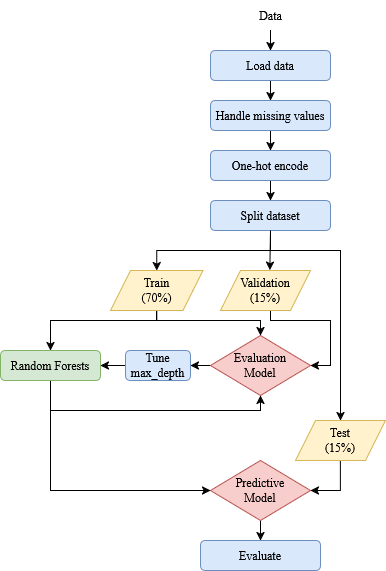

The diagram above was exported from draw.io. Its source (the exported page's mxGraphModel, read from the mxfile embedded in the PNG):
<mxGraphModel dx="1182" dy="634" grid="1" gridSize="10" guides="1" tooltips="1" connect="1" arrows="1" fold="1" page="1" pageScale="1" pageWidth="850" pageHeight="1100" math="0" shadow="0">
  <root>
    <mxCell id="0" />
    <mxCell id="1" parent="0" />
    <mxCell id="eR1JTm8Lbwe1bXGC8XO0-9" style="edgeStyle=orthogonalEdgeStyle;rounded=0;orthogonalLoop=1;jettySize=auto;html=1;entryX=0.5;entryY=0;entryDx=0;entryDy=0;fontSize=12;" edge="1" parent="1" source="eR1JTm8Lbwe1bXGC8XO0-4" target="eR1JTm8Lbwe1bXGC8XO0-5">
      <mxGeometry relative="1" as="geometry" />
    </mxCell>
    <mxCell id="eR1JTm8Lbwe1bXGC8XO0-4" value="&lt;font face=&quot;Times New Roman&quot;&gt;Data&lt;/font&gt;" style="text;html=1;align=center;verticalAlign=middle;resizable=0;points=[];autosize=1;strokeColor=none;fillColor=none;fontSize=12;" vertex="1" parent="1">
      <mxGeometry x="415" y="220" width="50" height="30" as="geometry" />
    </mxCell>
    <mxCell id="eR1JTm8Lbwe1bXGC8XO0-10" style="edgeStyle=orthogonalEdgeStyle;rounded=0;orthogonalLoop=1;jettySize=auto;html=1;exitX=0.5;exitY=1;exitDx=0;exitDy=0;entryX=0.5;entryY=0;entryDx=0;entryDy=0;fontSize=12;" edge="1" parent="1" source="eR1JTm8Lbwe1bXGC8XO0-5" target="eR1JTm8Lbwe1bXGC8XO0-8">
      <mxGeometry relative="1" as="geometry" />
    </mxCell>
    <mxCell id="eR1JTm8Lbwe1bXGC8XO0-5" value="&lt;font face=&quot;Times New Roman&quot;&gt;Load data&lt;/font&gt;" style="rounded=1;whiteSpace=wrap;html=1;fillColor=#dae8fc;strokeColor=#6c8ebf;fontSize=12;" vertex="1" parent="1">
      <mxGeometry x="380" y="270" width="120" height="30" as="geometry" />
    </mxCell>
    <mxCell id="eR1JTm8Lbwe1bXGC8XO0-12" style="edgeStyle=orthogonalEdgeStyle;rounded=0;orthogonalLoop=1;jettySize=auto;html=1;exitX=0.5;exitY=1;exitDx=0;exitDy=0;entryX=0.5;entryY=0;entryDx=0;entryDy=0;fontSize=12;" edge="1" parent="1" source="eR1JTm8Lbwe1bXGC8XO0-6" target="eR1JTm8Lbwe1bXGC8XO0-7">
      <mxGeometry relative="1" as="geometry" />
    </mxCell>
    <mxCell id="eR1JTm8Lbwe1bXGC8XO0-6" value="&lt;font face=&quot;Times New Roman&quot;&gt;One-hot encode&lt;/font&gt;" style="rounded=1;whiteSpace=wrap;html=1;fillColor=#dae8fc;strokeColor=#6c8ebf;fontSize=12;" vertex="1" parent="1">
      <mxGeometry x="380" y="370" width="120" height="30" as="geometry" />
    </mxCell>
    <mxCell id="eR1JTm8Lbwe1bXGC8XO0-70" style="edgeStyle=orthogonalEdgeStyle;rounded=0;orthogonalLoop=1;jettySize=auto;html=1;exitX=0.5;exitY=1;exitDx=0;exitDy=0;entryX=0.5;entryY=0;entryDx=0;entryDy=0;fontSize=12;" edge="1" parent="1" source="eR1JTm8Lbwe1bXGC8XO0-7" target="eR1JTm8Lbwe1bXGC8XO0-25">
      <mxGeometry relative="1" as="geometry" />
    </mxCell>
    <mxCell id="eR1JTm8Lbwe1bXGC8XO0-117" style="edgeStyle=orthogonalEdgeStyle;rounded=0;orthogonalLoop=1;jettySize=auto;html=1;exitX=0.5;exitY=1;exitDx=0;exitDy=0;entryX=0.5;entryY=0;entryDx=0;entryDy=0;fontSize=12;" edge="1" parent="1" source="eR1JTm8Lbwe1bXGC8XO0-7" target="eR1JTm8Lbwe1bXGC8XO0-27">
      <mxGeometry relative="1" as="geometry">
        <Array as="points">
          <mxPoint x="440" y="470" />
          <mxPoint x="510" y="470" />
        </Array>
      </mxGeometry>
    </mxCell>
    <mxCell id="eR1JTm8Lbwe1bXGC8XO0-7" value="&lt;font face=&quot;Times New Roman&quot;&gt;Split dataset&lt;/font&gt;" style="rounded=1;whiteSpace=wrap;html=1;fillColor=#dae8fc;strokeColor=#6c8ebf;fontSize=12;" vertex="1" parent="1">
      <mxGeometry x="380" y="420" width="120" height="30" as="geometry" />
    </mxCell>
    <mxCell id="eR1JTm8Lbwe1bXGC8XO0-11" style="edgeStyle=orthogonalEdgeStyle;rounded=0;orthogonalLoop=1;jettySize=auto;html=1;exitX=0.5;exitY=1;exitDx=0;exitDy=0;entryX=0.5;entryY=0;entryDx=0;entryDy=0;fontSize=12;" edge="1" parent="1" source="eR1JTm8Lbwe1bXGC8XO0-8" target="eR1JTm8Lbwe1bXGC8XO0-6">
      <mxGeometry relative="1" as="geometry" />
    </mxCell>
    <mxCell id="eR1JTm8Lbwe1bXGC8XO0-8" value="&lt;font face=&quot;Times New Roman&quot;&gt;Handle &lt;/font&gt;&lt;font face=&quot;Times New Roman&quot;&gt;missing values&lt;/font&gt;" style="rounded=1;whiteSpace=wrap;html=1;fillColor=#dae8fc;strokeColor=#6c8ebf;fontSize=12;" vertex="1" parent="1">
      <mxGeometry x="380" y="320" width="120" height="30" as="geometry" />
    </mxCell>
    <mxCell id="eR1JTm8Lbwe1bXGC8XO0-88" style="edgeStyle=orthogonalEdgeStyle;rounded=0;orthogonalLoop=1;jettySize=auto;html=1;exitX=1;exitY=0.5;exitDx=0;exitDy=0;entryX=0.5;entryY=0;entryDx=0;entryDy=0;fontSize=12;" edge="1" parent="1" source="eR1JTm8Lbwe1bXGC8XO0-25" target="eR1JTm8Lbwe1bXGC8XO0-52">
      <mxGeometry relative="1" as="geometry">
        <Array as="points">
          <mxPoint x="326" y="510" />
          <mxPoint x="326" y="540" />
          <mxPoint x="430" y="540" />
        </Array>
      </mxGeometry>
    </mxCell>
    <mxCell id="eR1JTm8Lbwe1bXGC8XO0-91" style="edgeStyle=orthogonalEdgeStyle;rounded=0;orthogonalLoop=1;jettySize=auto;html=1;exitX=0.5;exitY=1;exitDx=0;exitDy=0;fontSize=12;" edge="1" parent="1" source="eR1JTm8Lbwe1bXGC8XO0-25" target="eR1JTm8Lbwe1bXGC8XO0-34">
      <mxGeometry relative="1" as="geometry">
        <Array as="points">
          <mxPoint x="326" y="540" />
          <mxPoint x="220" y="540" />
        </Array>
      </mxGeometry>
    </mxCell>
    <mxCell id="eR1JTm8Lbwe1bXGC8XO0-25" value="&lt;div&gt;&lt;font face=&quot;Times New Roman&quot;&gt;Train&lt;/font&gt;&lt;/div&gt;&lt;div&gt;&lt;font face=&quot;Times New Roman&quot;&gt;(70%)&lt;/font&gt;&lt;/div&gt;" style="shape=parallelogram;perimeter=parallelogramPerimeter;whiteSpace=wrap;html=1;fixedSize=1;fillColor=#fff2cc;strokeColor=#d6b656;fontSize=12;" vertex="1" parent="1">
      <mxGeometry x="280" y="490" width="92.5" height="40" as="geometry" />
    </mxCell>
    <mxCell id="eR1JTm8Lbwe1bXGC8XO0-87" style="edgeStyle=orthogonalEdgeStyle;rounded=0;orthogonalLoop=1;jettySize=auto;html=1;exitX=1;exitY=0.5;exitDx=0;exitDy=0;entryX=1;entryY=0.5;entryDx=0;entryDy=0;fontSize=12;" edge="1" parent="1" source="eR1JTm8Lbwe1bXGC8XO0-26" target="eR1JTm8Lbwe1bXGC8XO0-52">
      <mxGeometry relative="1" as="geometry">
        <Array as="points">
          <mxPoint x="440" y="510" />
          <mxPoint x="440" y="540" />
          <mxPoint x="500" y="540" />
          <mxPoint x="500" y="585" />
        </Array>
      </mxGeometry>
    </mxCell>
    <mxCell id="eR1JTm8Lbwe1bXGC8XO0-26" value="&lt;div&gt;&lt;font face=&quot;Times New Roman&quot;&gt;Validation&lt;/font&gt;&lt;/div&gt;&lt;div&gt;&lt;font face=&quot;Times New Roman&quot;&gt;(15%)&lt;/font&gt;&lt;/div&gt;" style="shape=parallelogram;perimeter=parallelogramPerimeter;whiteSpace=wrap;html=1;fixedSize=1;fillColor=#fff2cc;strokeColor=#d6b656;fontSize=12;" vertex="1" parent="1">
      <mxGeometry x="390" y="490" width="90" height="40" as="geometry" />
    </mxCell>
    <mxCell id="eR1JTm8Lbwe1bXGC8XO0-120" style="edgeStyle=orthogonalEdgeStyle;rounded=0;orthogonalLoop=1;jettySize=auto;html=1;exitX=0.5;exitY=1;exitDx=0;exitDy=0;entryX=1;entryY=0.5;entryDx=0;entryDy=0;fontSize=12;" edge="1" parent="1" source="eR1JTm8Lbwe1bXGC8XO0-27" target="eR1JTm8Lbwe1bXGC8XO0-118">
      <mxGeometry relative="1" as="geometry">
        <Array as="points">
          <mxPoint x="510" y="710" />
        </Array>
      </mxGeometry>
    </mxCell>
    <mxCell id="eR1JTm8Lbwe1bXGC8XO0-27" value="&lt;div&gt;&lt;font face=&quot;Times New Roman&quot;&gt;Test&lt;/font&gt;&lt;/div&gt;&lt;div&gt;&lt;font face=&quot;Times New Roman&quot;&gt;(15%)&lt;/font&gt;&lt;/div&gt;" style="shape=parallelogram;perimeter=parallelogramPerimeter;whiteSpace=wrap;html=1;fixedSize=1;fillColor=#fff2cc;strokeColor=#d6b656;fontSize=12;" vertex="1" parent="1">
      <mxGeometry x="465" y="640" width="90" height="40" as="geometry" />
    </mxCell>
    <mxCell id="eR1JTm8Lbwe1bXGC8XO0-29" style="edgeStyle=orthogonalEdgeStyle;rounded=0;orthogonalLoop=1;jettySize=auto;html=1;exitX=0.5;exitY=1;exitDx=0;exitDy=0;entryX=0.548;entryY=-0.008;entryDx=0;entryDy=0;entryPerimeter=0;fontSize=12;" edge="1" parent="1" source="eR1JTm8Lbwe1bXGC8XO0-7" target="eR1JTm8Lbwe1bXGC8XO0-26">
      <mxGeometry relative="1" as="geometry" />
    </mxCell>
    <mxCell id="eR1JTm8Lbwe1bXGC8XO0-122" style="edgeStyle=orthogonalEdgeStyle;rounded=0;orthogonalLoop=1;jettySize=auto;html=1;exitX=0.5;exitY=1;exitDx=0;exitDy=0;entryX=0;entryY=0.5;entryDx=0;entryDy=0;fontSize=12;" edge="1" parent="1" source="eR1JTm8Lbwe1bXGC8XO0-34" target="eR1JTm8Lbwe1bXGC8XO0-118">
      <mxGeometry relative="1" as="geometry" />
    </mxCell>
    <mxCell id="eR1JTm8Lbwe1bXGC8XO0-123" style="edgeStyle=orthogonalEdgeStyle;rounded=0;orthogonalLoop=1;jettySize=auto;html=1;exitX=0.5;exitY=1;exitDx=0;exitDy=0;entryX=0.5;entryY=1;entryDx=0;entryDy=0;fontSize=12;" edge="1" parent="1" source="eR1JTm8Lbwe1bXGC8XO0-34" target="eR1JTm8Lbwe1bXGC8XO0-52">
      <mxGeometry relative="1" as="geometry">
        <Array as="points">
          <mxPoint x="220" y="630" />
          <mxPoint x="430" y="630" />
        </Array>
      </mxGeometry>
    </mxCell>
    <mxCell id="eR1JTm8Lbwe1bXGC8XO0-34" value="&lt;font face=&quot;Times New Roman&quot;&gt;Random Forests&lt;/font&gt;" style="rounded=1;whiteSpace=wrap;html=1;fillColor=#d5e8d4;strokeColor=#82b366;fontSize=12;" vertex="1" parent="1">
      <mxGeometry x="170" y="570" width="100" height="30" as="geometry" />
    </mxCell>
    <mxCell id="eR1JTm8Lbwe1bXGC8XO0-85" style="edgeStyle=orthogonalEdgeStyle;rounded=0;orthogonalLoop=1;jettySize=auto;html=1;exitX=0;exitY=0.5;exitDx=0;exitDy=0;entryX=1;entryY=0.5;entryDx=0;entryDy=0;fontSize=12;" edge="1" parent="1" source="eR1JTm8Lbwe1bXGC8XO0-46" target="eR1JTm8Lbwe1bXGC8XO0-34">
      <mxGeometry relative="1" as="geometry" />
    </mxCell>
    <mxCell id="eR1JTm8Lbwe1bXGC8XO0-46" value="&lt;font face=&quot;Times New Roman&quot;&gt;Tune max_depth&lt;/font&gt;" style="rounded=1;whiteSpace=wrap;html=1;fillColor=#dae8fc;strokeColor=#6c8ebf;fontSize=12;" vertex="1" parent="1">
      <mxGeometry x="295" y="570" width="65" height="30" as="geometry" />
    </mxCell>
    <mxCell id="eR1JTm8Lbwe1bXGC8XO0-94" style="edgeStyle=orthogonalEdgeStyle;rounded=0;orthogonalLoop=1;jettySize=auto;html=1;exitX=0;exitY=0.5;exitDx=0;exitDy=0;entryX=1;entryY=0.5;entryDx=0;entryDy=0;fontSize=12;" edge="1" parent="1" source="eR1JTm8Lbwe1bXGC8XO0-52" target="eR1JTm8Lbwe1bXGC8XO0-46">
      <mxGeometry relative="1" as="geometry" />
    </mxCell>
    <mxCell id="eR1JTm8Lbwe1bXGC8XO0-52" value="&lt;div&gt;&lt;font face=&quot;Times New Roman&quot;&gt;Evaluation&lt;/font&gt;&lt;/div&gt;&lt;div&gt;&lt;font face=&quot;Times New Roman&quot;&gt;Model&lt;/font&gt;&lt;/div&gt;" style="rhombus;whiteSpace=wrap;html=1;fillColor=#f8cecc;strokeColor=#b85450;fontSize=12;" vertex="1" parent="1">
      <mxGeometry x="380" y="555" width="100" height="60" as="geometry" />
    </mxCell>
    <mxCell id="eR1JTm8Lbwe1bXGC8XO0-101" value="&lt;font face=&quot;Times New Roman&quot;&gt;Evaluate&lt;/font&gt;" style="rounded=1;whiteSpace=wrap;html=1;fillColor=#dae8fc;strokeColor=#6c8ebf;fontSize=12;" vertex="1" parent="1">
      <mxGeometry x="370" y="760" width="120" height="30" as="geometry" />
    </mxCell>
    <mxCell id="eR1JTm8Lbwe1bXGC8XO0-121" style="edgeStyle=orthogonalEdgeStyle;rounded=0;orthogonalLoop=1;jettySize=auto;html=1;exitX=0.5;exitY=1;exitDx=0;exitDy=0;entryX=0.5;entryY=0;entryDx=0;entryDy=0;fontSize=12;" edge="1" parent="1" source="eR1JTm8Lbwe1bXGC8XO0-118" target="eR1JTm8Lbwe1bXGC8XO0-101">
      <mxGeometry relative="1" as="geometry" />
    </mxCell>
    <mxCell id="eR1JTm8Lbwe1bXGC8XO0-118" value="&lt;div&gt;&lt;font face=&quot;Times New Roman&quot;&gt;Predictive&lt;/font&gt;&lt;/div&gt;&lt;div&gt;&lt;font face=&quot;Times New Roman&quot;&gt;Model&lt;/font&gt;&lt;/div&gt;" style="rhombus;whiteSpace=wrap;html=1;fillColor=#f8cecc;strokeColor=#b85450;fontSize=12;" vertex="1" parent="1">
      <mxGeometry x="380" y="680" width="100" height="60" as="geometry" />
    </mxCell>
  </root>
</mxGraphModel>